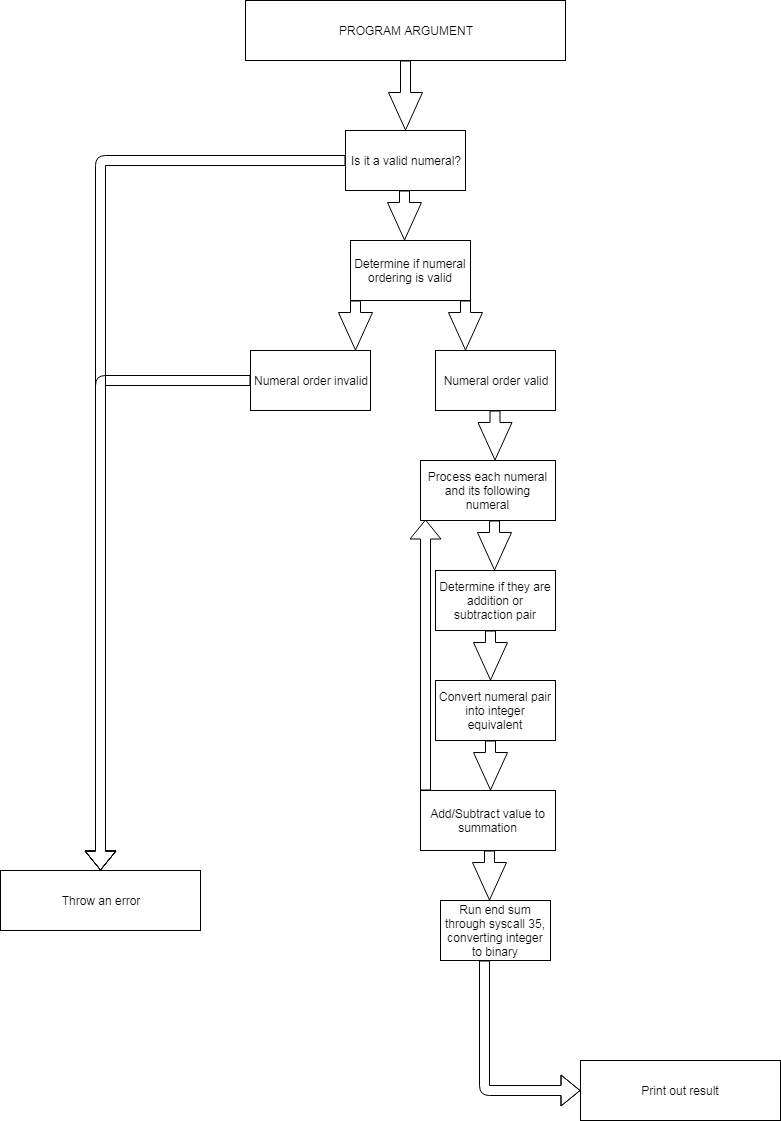

The diagram above was exported from draw.io. Its source (the exported page's mxGraphModel, read from the mxfile embedded in the PNG):
<mxGraphModel dx="1394" dy="757" grid="1" gridSize="10" guides="1" tooltips="1" connect="1" arrows="1" fold="1" page="1" pageScale="1" pageWidth="850" pageHeight="1100" math="0" shadow="0">
  <root>
    <mxCell id="0" />
    <mxCell id="1" parent="0" />
    <mxCell id="nfilE54BLdLw1M2hH8h0-2" value="PROGRAM ARGUMENT" style="rounded=0;whiteSpace=wrap;html=1;" vertex="1" parent="1">
      <mxGeometry x="265" y="20" width="320" height="60" as="geometry" />
    </mxCell>
    <mxCell id="nfilE54BLdLw1M2hH8h0-3" value="Throw an error" style="rounded=0;whiteSpace=wrap;html=1;" vertex="1" parent="1">
      <mxGeometry x="20" y="890" width="200" height="60" as="geometry" />
    </mxCell>
    <mxCell id="nfilE54BLdLw1M2hH8h0-4" value="Print out result" style="rounded=0;whiteSpace=wrap;html=1;" vertex="1" parent="1">
      <mxGeometry x="600" y="1080" width="200" height="60" as="geometry" />
    </mxCell>
    <mxCell id="nfilE54BLdLw1M2hH8h0-5" value="Is it a valid numeral?" style="rounded=0;whiteSpace=wrap;html=1;" vertex="1" parent="1">
      <mxGeometry x="365" y="150" width="120" height="60" as="geometry" />
    </mxCell>
    <mxCell id="nfilE54BLdLw1M2hH8h0-6" value="" style="shape=flexArrow;endArrow=classic;html=1;endWidth=23;endSize=12.16;entryX=0.5;entryY=0;entryDx=0;entryDy=0;exitX=0.5;exitY=1;exitDx=0;exitDy=0;" edge="1" parent="1" source="nfilE54BLdLw1M2hH8h0-2" target="nfilE54BLdLw1M2hH8h0-5">
      <mxGeometry width="50" height="50" relative="1" as="geometry">
        <mxPoint x="410" y="130" as="sourcePoint" />
        <mxPoint x="460" y="80" as="targetPoint" />
      </mxGeometry>
    </mxCell>
    <mxCell id="nfilE54BLdLw1M2hH8h0-9" value="Determine if numeral ordering is valid" style="rounded=0;whiteSpace=wrap;html=1;" vertex="1" parent="1">
      <mxGeometry x="370" y="260" width="120" height="60" as="geometry" />
    </mxCell>
    <mxCell id="nfilE54BLdLw1M2hH8h0-10" value="" style="shape=flexArrow;endArrow=classic;html=1;exitX=0;exitY=0.5;exitDx=0;exitDy=0;" edge="1" parent="1" source="nfilE54BLdLw1M2hH8h0-5" target="nfilE54BLdLw1M2hH8h0-3">
      <mxGeometry width="50" height="50" relative="1" as="geometry">
        <mxPoint x="20" y="1160" as="sourcePoint" />
        <mxPoint x="70" y="1110" as="targetPoint" />
        <Array as="points">
          <mxPoint x="120" y="180" />
        </Array>
      </mxGeometry>
    </mxCell>
    <mxCell id="nfilE54BLdLw1M2hH8h0-11" value="" style="shape=flexArrow;endArrow=classic;html=1;endWidth=23;endSize=12.16;exitX=0.5;exitY=1;exitDx=0;exitDy=0;" edge="1" parent="1">
      <mxGeometry width="50" height="50" relative="1" as="geometry">
        <mxPoint x="424" y="210" as="sourcePoint" />
        <mxPoint x="424" y="260" as="targetPoint" />
      </mxGeometry>
    </mxCell>
    <mxCell id="nfilE54BLdLw1M2hH8h0-12" value="Numeral order invalid" style="rounded=0;whiteSpace=wrap;html=1;" vertex="1" parent="1">
      <mxGeometry x="270" y="370" width="120" height="60" as="geometry" />
    </mxCell>
    <mxCell id="nfilE54BLdLw1M2hH8h0-13" value="" style="shape=flexArrow;endArrow=classic;html=1;endWidth=23;endSize=12.16;exitX=0.5;exitY=1;exitDx=0;exitDy=0;" edge="1" parent="1">
      <mxGeometry width="50" height="50" relative="1" as="geometry">
        <mxPoint x="375" y="320" as="sourcePoint" />
        <mxPoint x="375" y="370" as="targetPoint" />
      </mxGeometry>
    </mxCell>
    <mxCell id="nfilE54BLdLw1M2hH8h0-14" value="Numeral order valid" style="rounded=0;whiteSpace=wrap;html=1;" vertex="1" parent="1">
      <mxGeometry x="455" y="370" width="120" height="60" as="geometry" />
    </mxCell>
    <mxCell id="nfilE54BLdLw1M2hH8h0-17" value="" style="shape=flexArrow;endArrow=classic;html=1;endWidth=23;endSize=12.16;exitX=0.5;exitY=1;exitDx=0;exitDy=0;" edge="1" parent="1">
      <mxGeometry width="50" height="50" relative="1" as="geometry">
        <mxPoint x="514.5" y="430" as="sourcePoint" />
        <mxPoint x="514.5" y="480" as="targetPoint" />
      </mxGeometry>
    </mxCell>
    <mxCell id="nfilE54BLdLw1M2hH8h0-18" value="" style="shape=flexArrow;endArrow=classic;html=1;entryX=0.5;entryY=0;entryDx=0;entryDy=0;exitX=0;exitY=0.5;exitDx=0;exitDy=0;" edge="1" parent="1" source="nfilE54BLdLw1M2hH8h0-12" target="nfilE54BLdLw1M2hH8h0-3">
      <mxGeometry width="50" height="50" relative="1" as="geometry">
        <mxPoint x="20" y="1300" as="sourcePoint" />
        <mxPoint x="70" y="1250" as="targetPoint" />
        <Array as="points">
          <mxPoint x="120" y="400" />
        </Array>
      </mxGeometry>
    </mxCell>
    <mxCell id="nfilE54BLdLw1M2hH8h0-19" value="Add/Subtract value to summation" style="rounded=0;whiteSpace=wrap;html=1;" vertex="1" parent="1">
      <mxGeometry x="440" y="810" width="135" height="60" as="geometry" />
    </mxCell>
    <mxCell id="nfilE54BLdLw1M2hH8h0-21" value="" style="shape=flexArrow;endArrow=classic;html=1;endWidth=23;endSize=12.16;exitX=0.5;exitY=1;exitDx=0;exitDy=0;" edge="1" parent="1">
      <mxGeometry width="50" height="50" relative="1" as="geometry">
        <mxPoint x="485" y="320" as="sourcePoint" />
        <mxPoint x="485" y="370" as="targetPoint" />
      </mxGeometry>
    </mxCell>
    <mxCell id="nfilE54BLdLw1M2hH8h0-22" value="Run end sum through syscall 35, converting integer to binary" style="rounded=0;whiteSpace=wrap;html=1;" vertex="1" parent="1">
      <mxGeometry x="460" y="920" width="110" height="60" as="geometry" />
    </mxCell>
    <mxCell id="nfilE54BLdLw1M2hH8h0-23" value="" style="shape=flexArrow;endArrow=classic;html=1;endWidth=23;endSize=12.16;exitX=0.5;exitY=1;exitDx=0;exitDy=0;" edge="1" parent="1">
      <mxGeometry width="50" height="50" relative="1" as="geometry">
        <mxPoint x="509" y="870" as="sourcePoint" />
        <mxPoint x="509" y="920" as="targetPoint" />
      </mxGeometry>
    </mxCell>
    <mxCell id="nfilE54BLdLw1M2hH8h0-24" value="" style="shape=flexArrow;endArrow=classic;html=1;entryX=0;entryY=0.5;entryDx=0;entryDy=0;" edge="1" parent="1" target="nfilE54BLdLw1M2hH8h0-4">
      <mxGeometry width="50" height="50" relative="1" as="geometry">
        <mxPoint x="504" y="980" as="sourcePoint" />
        <mxPoint x="70" y="1440" as="targetPoint" />
        <Array as="points">
          <mxPoint x="504" y="1110" />
        </Array>
      </mxGeometry>
    </mxCell>
    <mxCell id="nfilE54BLdLw1M2hH8h0-28" value="Determine if they are addition or subtraction pair" style="rounded=0;whiteSpace=wrap;html=1;" vertex="1" parent="1">
      <mxGeometry x="455" y="590" width="120" height="60" as="geometry" />
    </mxCell>
    <mxCell id="nfilE54BLdLw1M2hH8h0-29" value="Convert numeral pair into integer equivalent" style="rounded=0;whiteSpace=wrap;html=1;" vertex="1" parent="1">
      <mxGeometry x="455" y="700" width="120" height="60" as="geometry" />
    </mxCell>
    <mxCell id="nfilE54BLdLw1M2hH8h0-30" value="" style="shape=flexArrow;endArrow=classic;html=1;endWidth=23;endSize=12.16;exitX=0.5;exitY=1;exitDx=0;exitDy=0;" edge="1" parent="1">
      <mxGeometry width="50" height="50" relative="1" as="geometry">
        <mxPoint x="510" y="650" as="sourcePoint" />
        <mxPoint x="510" y="700" as="targetPoint" />
      </mxGeometry>
    </mxCell>
    <mxCell id="nfilE54BLdLw1M2hH8h0-31" value="" style="shape=flexArrow;endArrow=classic;html=1;endWidth=23;endSize=12.16;exitX=0.5;exitY=1;exitDx=0;exitDy=0;" edge="1" parent="1">
      <mxGeometry width="50" height="50" relative="1" as="geometry">
        <mxPoint x="510" y="760" as="sourcePoint" />
        <mxPoint x="510" y="810" as="targetPoint" />
      </mxGeometry>
    </mxCell>
    <mxCell id="nfilE54BLdLw1M2hH8h0-32" value="Process each numeral and its following numeral" style="rounded=0;whiteSpace=wrap;html=1;" vertex="1" parent="1">
      <mxGeometry x="440" y="480" width="135" height="60" as="geometry" />
    </mxCell>
    <mxCell id="nfilE54BLdLw1M2hH8h0-33" value="" style="shape=flexArrow;endArrow=classic;html=1;endWidth=23;endSize=12.16;exitX=0.5;exitY=1;exitDx=0;exitDy=0;" edge="1" parent="1">
      <mxGeometry width="50" height="50" relative="1" as="geometry">
        <mxPoint x="514" y="540" as="sourcePoint" />
        <mxPoint x="514" y="590" as="targetPoint" />
      </mxGeometry>
    </mxCell>
    <mxCell id="nfilE54BLdLw1M2hH8h0-35" value="" style="shape=flexArrow;endArrow=classic;html=1;entryX=0.037;entryY=0.983;entryDx=0;entryDy=0;entryPerimeter=0;" edge="1" parent="1" target="nfilE54BLdLw1M2hH8h0-32">
      <mxGeometry width="50" height="50" relative="1" as="geometry">
        <mxPoint x="445" y="810" as="sourcePoint" />
        <mxPoint x="450" y="550" as="targetPoint" />
        <Array as="points" />
      </mxGeometry>
    </mxCell>
  </root>
</mxGraphModel>